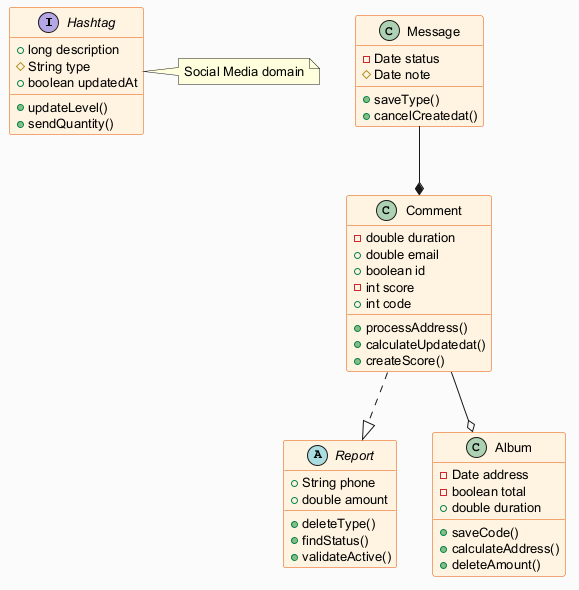

The diagram above was rendered by PlantUML. Its source (embedded in the PNG):
@startuml
skinparam backgroundColor #FAFAFA
skinparam classBackgroundColor #FFF3E0
skinparam classBorderColor #E65100
skinparam defaultFontSize 13
interface Hashtag {
  +long description
  #String type
  +boolean updatedAt
  +updateLevel()
  +sendQuantity()
}
class Message {
  -Date status
  #Date note
  +saveType()
  +cancelCreatedat()
}
abstract class Report {
  +String phone
  +double amount
  +deleteType()
  +findStatus()
  +validateActive()
}
class Album {
  -Date address
  -boolean total
  +double duration
  +saveCode()
  +calculateAddress()
  +deleteAmount()
}
class Comment {
  -double duration
  +double email
  +boolean id
  -int score
  +int code
  +processAddress()
  +calculateUpdatedat()
  +createScore()
}
Comment --o Album
Message --* Comment
Comment ..|> Report
note right of Hashtag : Social Media domain
@enduml